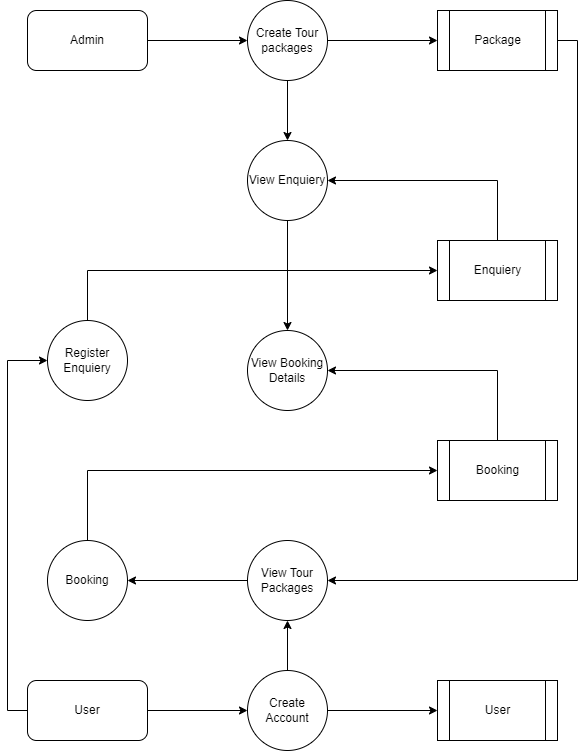

The diagram above was exported from draw.io. Its source (the exported page's mxGraphModel, read from the mxfile embedded in the PNG):
<mxGraphModel dx="2200" dy="2168" grid="1" gridSize="10" guides="1" tooltips="1" connect="1" arrows="1" fold="1" page="1" pageScale="1" pageWidth="850" pageHeight="1100" math="0" shadow="0">
  <root>
    <mxCell id="0" />
    <mxCell id="1" parent="0" />
    <mxCell id="PA6s-zWGQSUVcvaMYpzR-105" value="" style="edgeStyle=orthogonalEdgeStyle;rounded=0;orthogonalLoop=1;jettySize=auto;html=1;" edge="1" parent="1" source="PA6s-zWGQSUVcvaMYpzR-97" target="PA6s-zWGQSUVcvaMYpzR-98">
      <mxGeometry relative="1" as="geometry" />
    </mxCell>
    <mxCell id="PA6s-zWGQSUVcvaMYpzR-97" value="Admin" style="rounded=1;whiteSpace=wrap;html=1;" vertex="1" parent="1">
      <mxGeometry x="140" y="-50" width="120" height="60" as="geometry" />
    </mxCell>
    <mxCell id="PA6s-zWGQSUVcvaMYpzR-104" value="" style="edgeStyle=orthogonalEdgeStyle;rounded=0;orthogonalLoop=1;jettySize=auto;html=1;" edge="1" parent="1" source="PA6s-zWGQSUVcvaMYpzR-98" target="PA6s-zWGQSUVcvaMYpzR-103">
      <mxGeometry relative="1" as="geometry" />
    </mxCell>
    <mxCell id="PA6s-zWGQSUVcvaMYpzR-121" value="" style="edgeStyle=orthogonalEdgeStyle;rounded=0;orthogonalLoop=1;jettySize=auto;html=1;" edge="1" parent="1" source="PA6s-zWGQSUVcvaMYpzR-98" target="PA6s-zWGQSUVcvaMYpzR-119">
      <mxGeometry relative="1" as="geometry" />
    </mxCell>
    <mxCell id="PA6s-zWGQSUVcvaMYpzR-98" value="Create Tour packages" style="ellipse;whiteSpace=wrap;html=1;aspect=fixed;" vertex="1" parent="1">
      <mxGeometry x="360" y="-60" width="80" height="80" as="geometry" />
    </mxCell>
    <mxCell id="PA6s-zWGQSUVcvaMYpzR-101" value="" style="edgeStyle=orthogonalEdgeStyle;rounded=0;orthogonalLoop=1;jettySize=auto;html=1;" edge="1" parent="1" source="PA6s-zWGQSUVcvaMYpzR-99" target="PA6s-zWGQSUVcvaMYpzR-100">
      <mxGeometry relative="1" as="geometry" />
    </mxCell>
    <mxCell id="PA6s-zWGQSUVcvaMYpzR-116" style="edgeStyle=orthogonalEdgeStyle;rounded=0;orthogonalLoop=1;jettySize=auto;html=1;exitX=0;exitY=0.5;exitDx=0;exitDy=0;entryX=0;entryY=0.5;entryDx=0;entryDy=0;" edge="1" parent="1" source="PA6s-zWGQSUVcvaMYpzR-99" target="PA6s-zWGQSUVcvaMYpzR-115">
      <mxGeometry relative="1" as="geometry" />
    </mxCell>
    <mxCell id="PA6s-zWGQSUVcvaMYpzR-99" value="User" style="rounded=1;whiteSpace=wrap;html=1;" vertex="1" parent="1">
      <mxGeometry x="140" y="620" width="120" height="60" as="geometry" />
    </mxCell>
    <mxCell id="PA6s-zWGQSUVcvaMYpzR-106" value="" style="edgeStyle=orthogonalEdgeStyle;rounded=0;orthogonalLoop=1;jettySize=auto;html=1;" edge="1" parent="1" source="PA6s-zWGQSUVcvaMYpzR-100" target="PA6s-zWGQSUVcvaMYpzR-102">
      <mxGeometry relative="1" as="geometry" />
    </mxCell>
    <mxCell id="PA6s-zWGQSUVcvaMYpzR-124" value="" style="edgeStyle=orthogonalEdgeStyle;rounded=0;orthogonalLoop=1;jettySize=auto;html=1;" edge="1" parent="1" source="PA6s-zWGQSUVcvaMYpzR-100" target="PA6s-zWGQSUVcvaMYpzR-123">
      <mxGeometry relative="1" as="geometry" />
    </mxCell>
    <mxCell id="PA6s-zWGQSUVcvaMYpzR-100" value="Create Account" style="ellipse;whiteSpace=wrap;html=1;aspect=fixed;" vertex="1" parent="1">
      <mxGeometry x="360" y="610" width="80" height="80" as="geometry" />
    </mxCell>
    <mxCell id="PA6s-zWGQSUVcvaMYpzR-109" style="edgeStyle=orthogonalEdgeStyle;rounded=0;orthogonalLoop=1;jettySize=auto;html=1;exitX=0;exitY=0.5;exitDx=0;exitDy=0;" edge="1" parent="1" source="PA6s-zWGQSUVcvaMYpzR-102" target="PA6s-zWGQSUVcvaMYpzR-108">
      <mxGeometry relative="1" as="geometry" />
    </mxCell>
    <mxCell id="PA6s-zWGQSUVcvaMYpzR-102" value="View Tour Packages" style="ellipse;whiteSpace=wrap;html=1;aspect=fixed;" vertex="1" parent="1">
      <mxGeometry x="360" y="480" width="80" height="80" as="geometry" />
    </mxCell>
    <mxCell id="PA6s-zWGQSUVcvaMYpzR-107" style="edgeStyle=orthogonalEdgeStyle;rounded=0;orthogonalLoop=1;jettySize=auto;html=1;exitX=1;exitY=0.5;exitDx=0;exitDy=0;entryX=1;entryY=0.5;entryDx=0;entryDy=0;" edge="1" parent="1" source="PA6s-zWGQSUVcvaMYpzR-103" target="PA6s-zWGQSUVcvaMYpzR-102">
      <mxGeometry relative="1" as="geometry" />
    </mxCell>
    <mxCell id="PA6s-zWGQSUVcvaMYpzR-103" value="Package" style="shape=process;whiteSpace=wrap;html=1;backgroundOutline=1;" vertex="1" parent="1">
      <mxGeometry x="550" y="-50" width="120" height="60" as="geometry" />
    </mxCell>
    <mxCell id="PA6s-zWGQSUVcvaMYpzR-111" style="edgeStyle=orthogonalEdgeStyle;rounded=0;orthogonalLoop=1;jettySize=auto;html=1;exitX=0.5;exitY=0;exitDx=0;exitDy=0;entryX=0;entryY=0.5;entryDx=0;entryDy=0;" edge="1" parent="1" source="PA6s-zWGQSUVcvaMYpzR-108" target="PA6s-zWGQSUVcvaMYpzR-110">
      <mxGeometry relative="1" as="geometry" />
    </mxCell>
    <mxCell id="PA6s-zWGQSUVcvaMYpzR-108" value="Booking" style="ellipse;whiteSpace=wrap;html=1;aspect=fixed;" vertex="1" parent="1">
      <mxGeometry x="160" y="480" width="80" height="80" as="geometry" />
    </mxCell>
    <mxCell id="PA6s-zWGQSUVcvaMYpzR-114" style="edgeStyle=orthogonalEdgeStyle;rounded=0;orthogonalLoop=1;jettySize=auto;html=1;exitX=0.5;exitY=0;exitDx=0;exitDy=0;entryX=1;entryY=0.5;entryDx=0;entryDy=0;" edge="1" parent="1" source="PA6s-zWGQSUVcvaMYpzR-110" target="PA6s-zWGQSUVcvaMYpzR-112">
      <mxGeometry relative="1" as="geometry" />
    </mxCell>
    <mxCell id="PA6s-zWGQSUVcvaMYpzR-110" value="Booking" style="shape=process;whiteSpace=wrap;html=1;backgroundOutline=1;" vertex="1" parent="1">
      <mxGeometry x="550" y="380" width="120" height="60" as="geometry" />
    </mxCell>
    <mxCell id="PA6s-zWGQSUVcvaMYpzR-112" value="View Booking Details" style="ellipse;whiteSpace=wrap;html=1;aspect=fixed;" vertex="1" parent="1">
      <mxGeometry x="360" y="270" width="80" height="80" as="geometry" />
    </mxCell>
    <mxCell id="PA6s-zWGQSUVcvaMYpzR-118" style="edgeStyle=orthogonalEdgeStyle;rounded=0;orthogonalLoop=1;jettySize=auto;html=1;exitX=0.5;exitY=0;exitDx=0;exitDy=0;entryX=0;entryY=0.5;entryDx=0;entryDy=0;" edge="1" parent="1" source="PA6s-zWGQSUVcvaMYpzR-115" target="PA6s-zWGQSUVcvaMYpzR-117">
      <mxGeometry relative="1" as="geometry">
        <Array as="points">
          <mxPoint x="200" y="210" />
        </Array>
      </mxGeometry>
    </mxCell>
    <mxCell id="PA6s-zWGQSUVcvaMYpzR-115" value="Register Enquiery" style="ellipse;whiteSpace=wrap;html=1;aspect=fixed;" vertex="1" parent="1">
      <mxGeometry x="160" y="260" width="80" height="80" as="geometry" />
    </mxCell>
    <mxCell id="PA6s-zWGQSUVcvaMYpzR-120" style="edgeStyle=orthogonalEdgeStyle;rounded=0;orthogonalLoop=1;jettySize=auto;html=1;exitX=0.5;exitY=0;exitDx=0;exitDy=0;entryX=1;entryY=0.5;entryDx=0;entryDy=0;" edge="1" parent="1" source="PA6s-zWGQSUVcvaMYpzR-117" target="PA6s-zWGQSUVcvaMYpzR-119">
      <mxGeometry relative="1" as="geometry" />
    </mxCell>
    <mxCell id="PA6s-zWGQSUVcvaMYpzR-117" value="Enquiery" style="shape=process;whiteSpace=wrap;html=1;backgroundOutline=1;" vertex="1" parent="1">
      <mxGeometry x="550" y="180" width="120" height="60" as="geometry" />
    </mxCell>
    <mxCell id="PA6s-zWGQSUVcvaMYpzR-122" value="" style="edgeStyle=orthogonalEdgeStyle;rounded=0;orthogonalLoop=1;jettySize=auto;html=1;" edge="1" parent="1" source="PA6s-zWGQSUVcvaMYpzR-119" target="PA6s-zWGQSUVcvaMYpzR-112">
      <mxGeometry relative="1" as="geometry" />
    </mxCell>
    <mxCell id="PA6s-zWGQSUVcvaMYpzR-119" value="View Enquiery" style="ellipse;whiteSpace=wrap;html=1;aspect=fixed;" vertex="1" parent="1">
      <mxGeometry x="360" y="80" width="80" height="80" as="geometry" />
    </mxCell>
    <mxCell id="PA6s-zWGQSUVcvaMYpzR-123" value="User" style="shape=process;whiteSpace=wrap;html=1;backgroundOutline=1;" vertex="1" parent="1">
      <mxGeometry x="550" y="620" width="120" height="60" as="geometry" />
    </mxCell>
  </root>
</mxGraphModel>